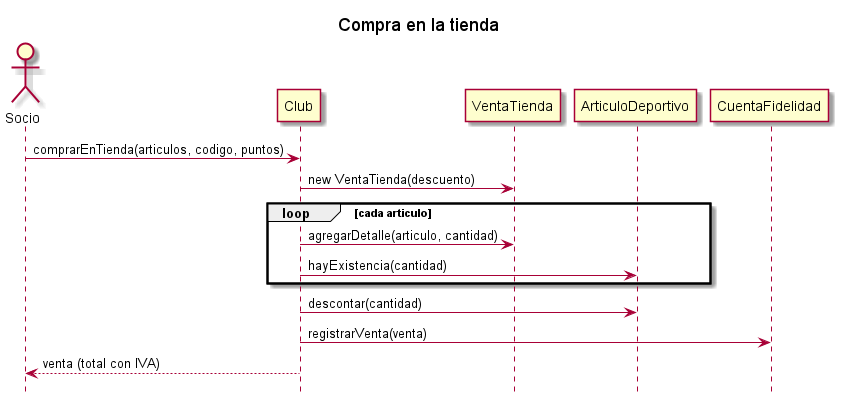

The diagram above was rendered by PlantUML. Its source (embedded in the PNG):
@startuml
title Compra en la tienda
hide footbox

actor Socio
participant Club
participant VentaTienda
participant ArticuloDeportivo
participant CuentaFidelidad

Socio -> Club : comprarEnTienda(articulos, codigo, puntos)
Club -> VentaTienda : new VentaTienda(descuento)
loop cada articulo
  Club -> VentaTienda : agregarDetalle(articulo, cantidad)
  Club -> ArticuloDeportivo : hayExistencia(cantidad)
end
Club -> ArticuloDeportivo : descontar(cantidad)
Club -> CuentaFidelidad : registrarVenta(venta)
Club --> Socio : venta (total con IVA)
@enduml